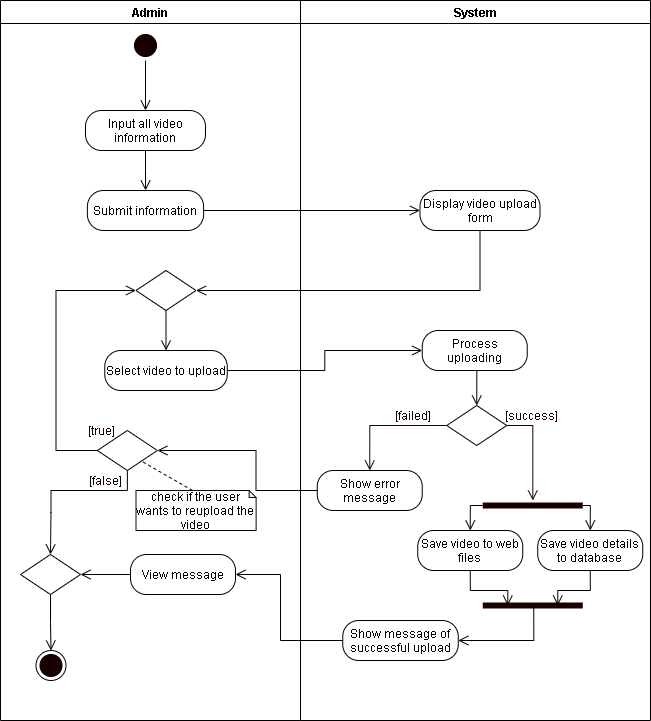

The diagram above was exported from draw.io. Its source (the exported page's mxGraphModel, read from the mxfile embedded in the PNG):
<mxGraphModel dx="926" dy="626" grid="1" gridSize="10" guides="1" tooltips="1" connect="1" arrows="1" fold="1" page="1" pageScale="1" pageWidth="850" pageHeight="1100" math="0" shadow="0">
  <root>
    <mxCell id="0mx5sNC3HsFugUW5Fox2-0" />
    <mxCell id="0mx5sNC3HsFugUW5Fox2-1" parent="0mx5sNC3HsFugUW5Fox2-0" />
    <mxCell id="M_vuWvc3H1Dybgly7bJm-0" value="Admin" style="swimlane;startSize=23;" parent="0mx5sNC3HsFugUW5Fox2-1" vertex="1">
      <mxGeometry x="40" y="10" width="300" height="720" as="geometry" />
    </mxCell>
    <mxCell id="u2FKZ65CKlX5Dzq1oGMS-1" style="edgeStyle=orthogonalEdgeStyle;rounded=0;orthogonalLoop=1;jettySize=auto;html=1;exitX=0.5;exitY=1;exitDx=0;exitDy=0;endArrow=open;endFill=0;endSize=8;entryX=0.5;entryY=0;entryDx=0;entryDy=0;" parent="M_vuWvc3H1Dybgly7bJm-0" source="M_vuWvc3H1Dybgly7bJm-2" target="4CztS1ss0g4N71tr--k1-0" edge="1">
      <mxGeometry relative="1" as="geometry">
        <mxPoint x="145" y="100" as="targetPoint" />
      </mxGeometry>
    </mxCell>
    <mxCell id="M_vuWvc3H1Dybgly7bJm-2" value="" style="ellipse;html=1;shape=startState;fillColor=#190000;" parent="M_vuWvc3H1Dybgly7bJm-0" vertex="1">
      <mxGeometry x="130" y="30" width="30" height="30" as="geometry" />
    </mxCell>
    <mxCell id="lQy36qLY-fqqQ7uSL8pt-6" style="edgeStyle=orthogonalEdgeStyle;rounded=0;orthogonalLoop=1;jettySize=auto;html=1;exitX=0.5;exitY=1;exitDx=0;exitDy=0;endArrow=open;endFill=0;endSize=8;" parent="M_vuWvc3H1Dybgly7bJm-0" source="4CztS1ss0g4N71tr--k1-0" target="lQy36qLY-fqqQ7uSL8pt-5" edge="1">
      <mxGeometry relative="1" as="geometry" />
    </mxCell>
    <mxCell id="4CztS1ss0g4N71tr--k1-0" value="Input all video information" style="rounded=1;whiteSpace=wrap;html=1;arcSize=40;" parent="M_vuWvc3H1Dybgly7bJm-0" vertex="1">
      <mxGeometry x="85" y="110" width="120" height="40" as="geometry" />
    </mxCell>
    <mxCell id="M_vuWvc3H1Dybgly7bJm-5" value="Select video to upload" style="rounded=1;whiteSpace=wrap;html=1;arcSize=40;" parent="M_vuWvc3H1Dybgly7bJm-0" vertex="1">
      <mxGeometry x="104.25" y="350" width="122.5" height="40" as="geometry" />
    </mxCell>
    <mxCell id="M_vuWvc3H1Dybgly7bJm-7" style="edgeStyle=orthogonalEdgeStyle;rounded=0;orthogonalLoop=1;jettySize=auto;html=1;exitX=0.5;exitY=1;exitDx=0;exitDy=0;entryX=0.5;entryY=0;entryDx=0;entryDy=0;endArrow=open;endFill=0;endSize=8;" parent="M_vuWvc3H1Dybgly7bJm-0" source="M_vuWvc3H1Dybgly7bJm-8" target="M_vuWvc3H1Dybgly7bJm-5" edge="1">
      <mxGeometry relative="1" as="geometry" />
    </mxCell>
    <mxCell id="M_vuWvc3H1Dybgly7bJm-8" value="" style="rhombus;whiteSpace=wrap;html=1;" parent="M_vuWvc3H1Dybgly7bJm-0" vertex="1">
      <mxGeometry x="135.5" y="270" width="60" height="40" as="geometry" />
    </mxCell>
    <mxCell id="lQy36qLY-fqqQ7uSL8pt-1" style="edgeStyle=orthogonalEdgeStyle;rounded=0;orthogonalLoop=1;jettySize=auto;html=1;exitX=0;exitY=0.5;exitDx=0;exitDy=0;entryX=0;entryY=0.5;entryDx=0;entryDy=0;endArrow=open;endFill=0;endSize=8;" parent="M_vuWvc3H1Dybgly7bJm-0" source="lQy36qLY-fqqQ7uSL8pt-0" target="M_vuWvc3H1Dybgly7bJm-8" edge="1">
      <mxGeometry relative="1" as="geometry">
        <Array as="points">
          <mxPoint x="55.5" y="450" />
          <mxPoint x="55.5" y="290" />
        </Array>
      </mxGeometry>
    </mxCell>
    <mxCell id="rf545CVZRbpbH9QxBh0j-3" style="edgeStyle=orthogonalEdgeStyle;rounded=0;orthogonalLoop=1;jettySize=auto;html=1;exitX=0.5;exitY=1;exitDx=0;exitDy=0;entryX=0.5;entryY=0;entryDx=0;entryDy=0;endArrow=open;endFill=0;endSize=8;" parent="M_vuWvc3H1Dybgly7bJm-0" source="lQy36qLY-fqqQ7uSL8pt-0" target="0XjKmOo3p_osA5M45EOl-4" edge="1">
      <mxGeometry relative="1" as="geometry">
        <Array as="points">
          <mxPoint x="126.5" y="490" />
          <mxPoint x="50.5" y="490" />
          <mxPoint x="50.5" y="512" />
          <mxPoint x="50.5" y="512" />
        </Array>
      </mxGeometry>
    </mxCell>
    <mxCell id="lQy36qLY-fqqQ7uSL8pt-0" value="" style="rhombus;whiteSpace=wrap;html=1;" parent="M_vuWvc3H1Dybgly7bJm-0" vertex="1">
      <mxGeometry x="96.87" y="430" width="60" height="40" as="geometry" />
    </mxCell>
    <mxCell id="lQy36qLY-fqqQ7uSL8pt-5" value="Submit information" style="rounded=1;whiteSpace=wrap;html=1;arcSize=40;" parent="M_vuWvc3H1Dybgly7bJm-0" vertex="1">
      <mxGeometry x="86.88" y="190" width="116.25" height="40" as="geometry" />
    </mxCell>
    <mxCell id="FKKzrXExlB3jUEaXsckS-17" value="&lt;font color=&quot;#190000&quot;&gt;[true]&lt;/font&gt;" style="text;html=1;align=center;verticalAlign=middle;resizable=0;points=[];autosize=1;strokeColor=none;fontColor=#FFFFFF;" parent="M_vuWvc3H1Dybgly7bJm-0" vertex="1">
      <mxGeometry x="80.62" y="420" width="40" height="20" as="geometry" />
    </mxCell>
    <mxCell id="M_vuWvc3H1Dybgly7bJm-10" value="" style="ellipse;html=1;shape=endState;fillColor=#190000;" parent="M_vuWvc3H1Dybgly7bJm-0" vertex="1">
      <mxGeometry x="35.5" y="650" width="30" height="30" as="geometry" />
    </mxCell>
    <mxCell id="rf545CVZRbpbH9QxBh0j-2" style="edgeStyle=orthogonalEdgeStyle;rounded=0;orthogonalLoop=1;jettySize=auto;html=1;exitX=0;exitY=0.5;exitDx=0;exitDy=0;entryX=1;entryY=0.5;entryDx=0;entryDy=0;endArrow=open;endFill=0;endSize=8;" parent="M_vuWvc3H1Dybgly7bJm-0" source="0XjKmOo3p_osA5M45EOl-2" target="0XjKmOo3p_osA5M45EOl-4" edge="1">
      <mxGeometry relative="1" as="geometry" />
    </mxCell>
    <mxCell id="0XjKmOo3p_osA5M45EOl-2" value="View message" style="rounded=1;whiteSpace=wrap;html=1;arcSize=40;" parent="M_vuWvc3H1Dybgly7bJm-0" vertex="1">
      <mxGeometry x="130" y="554" width="105" height="40" as="geometry" />
    </mxCell>
    <mxCell id="FKKzrXExlB3jUEaXsckS-18" value="&lt;font color=&quot;#190000&quot;&gt;[false]&lt;/font&gt;" style="text;html=1;align=center;verticalAlign=middle;resizable=0;points=[];autosize=1;strokeColor=none;fontColor=#FFFFFF;" parent="M_vuWvc3H1Dybgly7bJm-0" vertex="1">
      <mxGeometry x="80" y="470" width="50" height="20" as="geometry" />
    </mxCell>
    <mxCell id="rf545CVZRbpbH9QxBh0j-1" style="edgeStyle=orthogonalEdgeStyle;rounded=0;orthogonalLoop=1;jettySize=auto;html=1;exitX=0.5;exitY=1;exitDx=0;exitDy=0;entryX=0.5;entryY=0;entryDx=0;entryDy=0;endArrow=open;endFill=0;endSize=8;" parent="M_vuWvc3H1Dybgly7bJm-0" source="0XjKmOo3p_osA5M45EOl-4" target="M_vuWvc3H1Dybgly7bJm-10" edge="1">
      <mxGeometry relative="1" as="geometry">
        <Array as="points" />
      </mxGeometry>
    </mxCell>
    <mxCell id="0XjKmOo3p_osA5M45EOl-4" value="" style="rhombus;whiteSpace=wrap;html=1;" parent="M_vuWvc3H1Dybgly7bJm-0" vertex="1">
      <mxGeometry x="20" y="554" width="60" height="40" as="geometry" />
    </mxCell>
    <mxCell id="AVWvvxOBOSAPUkvL_x4j-3" value="check if the user wants to reupload the video" style="shape=note;whiteSpace=wrap;html=1;backgroundOutline=1;darkOpacity=0.05;strokeColor=#190000;size=7;" parent="M_vuWvc3H1Dybgly7bJm-0" vertex="1">
      <mxGeometry x="135.5" y="490" width="120.12" height="40" as="geometry" />
    </mxCell>
    <mxCell id="AVWvvxOBOSAPUkvL_x4j-2" style="rounded=0;orthogonalLoop=1;jettySize=auto;html=1;exitX=0;exitY=0;exitDx=56.56;exitDy=0;exitPerimeter=0;entryX=1;entryY=1;entryDx=0;entryDy=0;endArrow=none;endFill=0;endSize=8;dashed=1;" parent="M_vuWvc3H1Dybgly7bJm-0" source="AVWvvxOBOSAPUkvL_x4j-3" edge="1">
      <mxGeometry relative="1" as="geometry">
        <mxPoint x="139.88" y="460" as="targetPoint" />
      </mxGeometry>
    </mxCell>
    <mxCell id="M_vuWvc3H1Dybgly7bJm-12" value="System" style="swimlane;" parent="0mx5sNC3HsFugUW5Fox2-1" vertex="1">
      <mxGeometry x="340" y="10" width="350" height="720" as="geometry" />
    </mxCell>
    <mxCell id="4CztS1ss0g4N71tr--k1-2" value="Display video upload form" style="rounded=1;whiteSpace=wrap;html=1;arcSize=40;" parent="M_vuWvc3H1Dybgly7bJm-12" vertex="1">
      <mxGeometry x="119.5" y="190" width="120" height="40" as="geometry" />
    </mxCell>
    <mxCell id="M_vuWvc3H1Dybgly7bJm-13" value="Process uploading" style="rounded=1;whiteSpace=wrap;html=1;arcSize=40;" parent="M_vuWvc3H1Dybgly7bJm-12" vertex="1">
      <mxGeometry x="121.75" y="330" width="105" height="40" as="geometry" />
    </mxCell>
    <mxCell id="M_vuWvc3H1Dybgly7bJm-14" value="" style="rhombus;whiteSpace=wrap;html=1;" parent="M_vuWvc3H1Dybgly7bJm-12" vertex="1">
      <mxGeometry x="146.25" y="405" width="60" height="40" as="geometry" />
    </mxCell>
    <mxCell id="M_vuWvc3H1Dybgly7bJm-15" style="edgeStyle=orthogonalEdgeStyle;rounded=0;orthogonalLoop=1;jettySize=auto;html=1;exitX=0.5;exitY=1;exitDx=0;exitDy=0;entryX=0.5;entryY=0;entryDx=0;entryDy=0;endArrow=open;endFill=0;endSize=8;" parent="M_vuWvc3H1Dybgly7bJm-12" source="M_vuWvc3H1Dybgly7bJm-13" target="M_vuWvc3H1Dybgly7bJm-14" edge="1">
      <mxGeometry relative="1" as="geometry" />
    </mxCell>
    <mxCell id="M_vuWvc3H1Dybgly7bJm-16" value="&lt;font color=&quot;#190000&quot;&gt;[success]&lt;/font&gt;" style="text;html=1;align=center;verticalAlign=middle;resizable=0;points=[];autosize=1;strokeColor=none;fontColor=#FFFFFF;" parent="M_vuWvc3H1Dybgly7bJm-12" vertex="1">
      <mxGeometry x="196.25000000000006" y="405" width="70" height="20" as="geometry" />
    </mxCell>
    <mxCell id="M_vuWvc3H1Dybgly7bJm-17" value="&lt;font color=&quot;#190000&quot;&gt;[failed]&lt;/font&gt;" style="text;html=1;align=center;verticalAlign=middle;resizable=0;points=[];autosize=1;strokeColor=none;fontColor=#FFFFFF;" parent="M_vuWvc3H1Dybgly7bJm-12" vertex="1">
      <mxGeometry x="86.75" y="405" width="50" height="20" as="geometry" />
    </mxCell>
    <mxCell id="M_vuWvc3H1Dybgly7bJm-18" value="Show error message" style="rounded=1;whiteSpace=wrap;html=1;arcSize=40;" parent="M_vuWvc3H1Dybgly7bJm-12" vertex="1">
      <mxGeometry x="16.75" y="470" width="105" height="40" as="geometry" />
    </mxCell>
    <mxCell id="M_vuWvc3H1Dybgly7bJm-21" style="edgeStyle=orthogonalEdgeStyle;rounded=0;orthogonalLoop=1;jettySize=auto;html=1;exitX=0;exitY=0.5;exitDx=0;exitDy=0;fontColor=#FFFFFF;endArrow=open;endFill=0;endSize=8;strokeColor=#190000;entryX=0.5;entryY=0;entryDx=0;entryDy=0;" parent="M_vuWvc3H1Dybgly7bJm-12" source="M_vuWvc3H1Dybgly7bJm-14" target="M_vuWvc3H1Dybgly7bJm-18" edge="1">
      <mxGeometry relative="1" as="geometry">
        <mxPoint x="71.75" y="465" as="targetPoint" />
      </mxGeometry>
    </mxCell>
    <mxCell id="FKKzrXExlB3jUEaXsckS-21" value="Save video to web files" style="rounded=1;whiteSpace=wrap;html=1;arcSize=40;" parent="M_vuWvc3H1Dybgly7bJm-12" vertex="1">
      <mxGeometry x="117.25" y="530" width="105" height="40" as="geometry" />
    </mxCell>
    <mxCell id="FKKzrXExlB3jUEaXsckS-22" value="Save video details to database" style="rounded=1;whiteSpace=wrap;html=1;arcSize=40;" parent="M_vuWvc3H1Dybgly7bJm-12" vertex="1">
      <mxGeometry x="237.25" y="530" width="105" height="40" as="geometry" />
    </mxCell>
    <mxCell id="0XjKmOo3p_osA5M45EOl-0" value="Show message of successful upload" style="rounded=1;whiteSpace=wrap;html=1;arcSize=40;" parent="M_vuWvc3H1Dybgly7bJm-12" vertex="1">
      <mxGeometry x="42.25" y="620" width="115.5" height="40" as="geometry" />
    </mxCell>
    <mxCell id="M_vuWvc3H1Dybgly7bJm-27" style="edgeStyle=orthogonalEdgeStyle;rounded=0;orthogonalLoop=1;jettySize=auto;html=1;exitX=1;exitY=0.5;exitDx=0;exitDy=0;entryX=0;entryY=0.5;entryDx=0;entryDy=0;endArrow=open;endFill=0;endSize=8;" parent="0mx5sNC3HsFugUW5Fox2-1" source="M_vuWvc3H1Dybgly7bJm-5" target="M_vuWvc3H1Dybgly7bJm-13" edge="1">
      <mxGeometry relative="1" as="geometry">
        <mxPoint x="266.7499999999998" y="400" as="sourcePoint" />
      </mxGeometry>
    </mxCell>
    <mxCell id="M_vuWvc3H1Dybgly7bJm-28" style="edgeStyle=orthogonalEdgeStyle;rounded=0;orthogonalLoop=1;jettySize=auto;html=1;exitX=0;exitY=0.5;exitDx=0;exitDy=0;endArrow=open;endFill=0;endSize=8;entryX=1;entryY=0.5;entryDx=0;entryDy=0;" parent="0mx5sNC3HsFugUW5Fox2-1" source="M_vuWvc3H1Dybgly7bJm-18" target="lQy36qLY-fqqQ7uSL8pt-0" edge="1">
      <mxGeometry relative="1" as="geometry">
        <mxPoint x="29.939999999999998" y="349.9999999999999" as="targetPoint" />
        <Array as="points">
          <mxPoint x="295.5" y="500" />
          <mxPoint x="295.5" y="460" />
        </Array>
      </mxGeometry>
    </mxCell>
    <mxCell id="4CztS1ss0g4N71tr--k1-5" style="edgeStyle=orthogonalEdgeStyle;rounded=0;orthogonalLoop=1;jettySize=auto;html=1;exitX=0.5;exitY=1;exitDx=0;exitDy=0;entryX=1;entryY=0.5;entryDx=0;entryDy=0;endArrow=open;endFill=0;endSize=8;" parent="0mx5sNC3HsFugUW5Fox2-1" source="4CztS1ss0g4N71tr--k1-2" target="M_vuWvc3H1Dybgly7bJm-8" edge="1">
      <mxGeometry relative="1" as="geometry">
        <mxPoint x="176.24999999999977" y="350" as="targetPoint" />
        <mxPoint x="620" y="440" as="sourcePoint" />
      </mxGeometry>
    </mxCell>
    <mxCell id="FKKzrXExlB3jUEaXsckS-10" style="edgeStyle=orthogonalEdgeStyle;rounded=0;orthogonalLoop=1;jettySize=auto;html=1;exitX=1;exitY=0.5;exitDx=0;exitDy=0;entryX=0;entryY=0.5;entryDx=0;entryDy=0;endArrow=open;endFill=0;endSize=8;" parent="0mx5sNC3HsFugUW5Fox2-1" source="lQy36qLY-fqqQ7uSL8pt-5" target="4CztS1ss0g4N71tr--k1-2" edge="1">
      <mxGeometry relative="1" as="geometry">
        <mxPoint x="459.5" y="200" as="targetPoint" />
      </mxGeometry>
    </mxCell>
    <mxCell id="FKKzrXExlB3jUEaXsckS-23" style="edgeStyle=orthogonalEdgeStyle;rounded=0;orthogonalLoop=1;jettySize=auto;html=1;exitX=0;exitY=0.5;exitDx=0;exitDy=0;exitPerimeter=0;entryX=0.5;entryY=0;entryDx=0;entryDy=0;endArrow=open;endFill=0;endSize=8;" parent="0mx5sNC3HsFugUW5Fox2-1" source="FKKzrXExlB3jUEaXsckS-19" target="FKKzrXExlB3jUEaXsckS-21" edge="1">
      <mxGeometry relative="1" as="geometry" />
    </mxCell>
    <mxCell id="FKKzrXExlB3jUEaXsckS-24" style="edgeStyle=orthogonalEdgeStyle;rounded=0;orthogonalLoop=1;jettySize=auto;html=1;exitX=1;exitY=0.5;exitDx=0;exitDy=0;exitPerimeter=0;entryX=0.5;entryY=0;entryDx=0;entryDy=0;endArrow=open;endFill=0;endSize=8;" parent="0mx5sNC3HsFugUW5Fox2-1" source="FKKzrXExlB3jUEaXsckS-19" target="FKKzrXExlB3jUEaXsckS-22" edge="1">
      <mxGeometry relative="1" as="geometry" />
    </mxCell>
    <mxCell id="FKKzrXExlB3jUEaXsckS-19" value="" style="shape=line;html=1;strokeWidth=6;strokeColor=#190000;" parent="0mx5sNC3HsFugUW5Fox2-1" vertex="1">
      <mxGeometry x="522.25" y="510" width="100" height="10" as="geometry" />
    </mxCell>
    <mxCell id="M_vuWvc3H1Dybgly7bJm-22" style="edgeStyle=orthogonalEdgeStyle;rounded=0;orthogonalLoop=1;jettySize=auto;html=1;exitX=1;exitY=0.5;exitDx=0;exitDy=0;fontColor=#FFFFFF;endArrow=open;endFill=0;endSize=8;strokeColor=#190000;" parent="0mx5sNC3HsFugUW5Fox2-1" source="M_vuWvc3H1Dybgly7bJm-14" target="FKKzrXExlB3jUEaXsckS-19" edge="1">
      <mxGeometry relative="1" as="geometry">
        <mxPoint x="619.25" y="495" as="targetPoint" />
      </mxGeometry>
    </mxCell>
    <mxCell id="FKKzrXExlB3jUEaXsckS-25" value="" style="shape=line;html=1;strokeWidth=6;strokeColor=#190000;" parent="0mx5sNC3HsFugUW5Fox2-1" vertex="1">
      <mxGeometry x="522.25" y="610" width="100" height="10" as="geometry" />
    </mxCell>
    <mxCell id="FKKzrXExlB3jUEaXsckS-26" style="edgeStyle=orthogonalEdgeStyle;rounded=0;orthogonalLoop=1;jettySize=auto;html=1;exitX=0.5;exitY=1;exitDx=0;exitDy=0;entryX=0.25;entryY=0.5;entryDx=0;entryDy=0;entryPerimeter=0;endArrow=open;endFill=0;endSize=8;" parent="0mx5sNC3HsFugUW5Fox2-1" source="FKKzrXExlB3jUEaXsckS-21" target="FKKzrXExlB3jUEaXsckS-25" edge="1">
      <mxGeometry relative="1" as="geometry" />
    </mxCell>
    <mxCell id="FKKzrXExlB3jUEaXsckS-27" style="edgeStyle=orthogonalEdgeStyle;rounded=0;orthogonalLoop=1;jettySize=auto;html=1;exitX=0.5;exitY=1;exitDx=0;exitDy=0;entryX=0.75;entryY=0.5;entryDx=0;entryDy=0;entryPerimeter=0;endArrow=open;endFill=0;endSize=8;" parent="0mx5sNC3HsFugUW5Fox2-1" source="FKKzrXExlB3jUEaXsckS-22" target="FKKzrXExlB3jUEaXsckS-25" edge="1">
      <mxGeometry relative="1" as="geometry" />
    </mxCell>
    <mxCell id="0XjKmOo3p_osA5M45EOl-1" style="edgeStyle=orthogonalEdgeStyle;rounded=0;orthogonalLoop=1;jettySize=auto;html=1;exitX=0;exitY=0.5;exitDx=0;exitDy=0;endArrow=open;endFill=0;endSize=8;entryX=1;entryY=0.5;entryDx=0;entryDy=0;" parent="0mx5sNC3HsFugUW5Fox2-1" source="0XjKmOo3p_osA5M45EOl-0" target="0XjKmOo3p_osA5M45EOl-2" edge="1">
      <mxGeometry relative="1" as="geometry">
        <mxPoint x="267.5" y="630" as="targetPoint" />
        <Array as="points">
          <mxPoint x="320" y="650" />
          <mxPoint x="320" y="584" />
        </Array>
      </mxGeometry>
    </mxCell>
    <mxCell id="qTk9sJM9YYbtkGp_jb59-0" style="edgeStyle=orthogonalEdgeStyle;rounded=0;orthogonalLoop=1;jettySize=auto;html=1;exitX=0.51;exitY=0.5;exitDx=0;exitDy=0;entryX=1;entryY=0.5;entryDx=0;entryDy=0;endArrow=open;endFill=0;endSize=8;exitPerimeter=0;" parent="0mx5sNC3HsFugUW5Fox2-1" source="FKKzrXExlB3jUEaXsckS-25" target="0XjKmOo3p_osA5M45EOl-0" edge="1">
      <mxGeometry relative="1" as="geometry">
        <Array as="points">
          <mxPoint x="573.25" y="650" />
        </Array>
      </mxGeometry>
    </mxCell>
  </root>
</mxGraphModel>